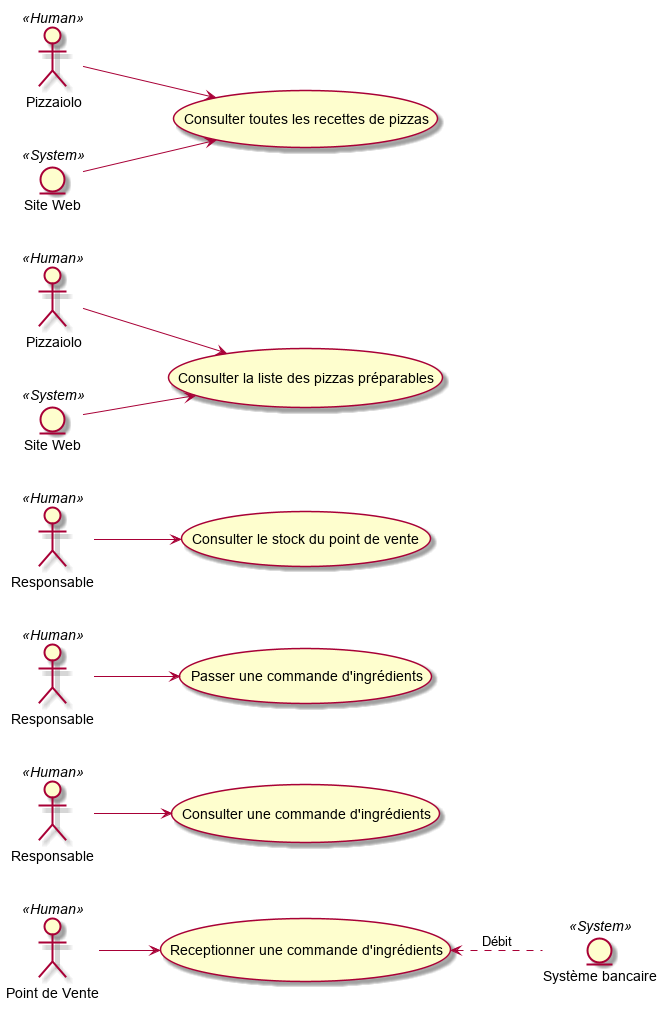

The diagram above was rendered by PlantUML. Its source (embedded in the PNG):
@startuml

left to right direction

"Responsable" << Human >> as R1
"Responsable" << Human >> as R2
"Responsable" << Human >> as R3
"Pizzaiolo" << Human >> as P1
"Pizzaiolo" << Human >> as P2
:Point de Vente: << Human >> as PDV1

entity "Système bancaire" << System >> as Bank1
entity "Site Web" << System >> as Web1
entity "Site Web" << System >> as Web2

P1 -[hidden] Web1
Web1 -[hidden] P2
P2 -[hidden] Web2
Web2 -[hidden] R1
R1 -[hidden] R2
R2 -[hidden] R3
R3 -[hidden] PDV1


(Consulter toutes les recettes de pizzas) as (getAllRecipe)
P1 --> (getAllRecipe)
Web1 --> (getAllRecipe)

(Consulter la liste des pizzas préparables) as (getAvailableRecipe)
P2 --> (getAvailableRecipe)
Web2 --> (getAvailableRecipe)

(Consulter le stock du point de vente) as (getStock)
R1 --> (getStock)

(Passer une commande d'ingrédients) as (setSupplyOrder)
R2 --> (setSupplyOrder)

(Consulter une commande d'ingrédients) as (getSupplyOrder)
R3 --> (getSupplyOrder)

(Receptionner une commande d'ingrédients) as (setStock)
(setStock) <.. Bank1 : Débit
PDV1 --> (setStock)

@enduml